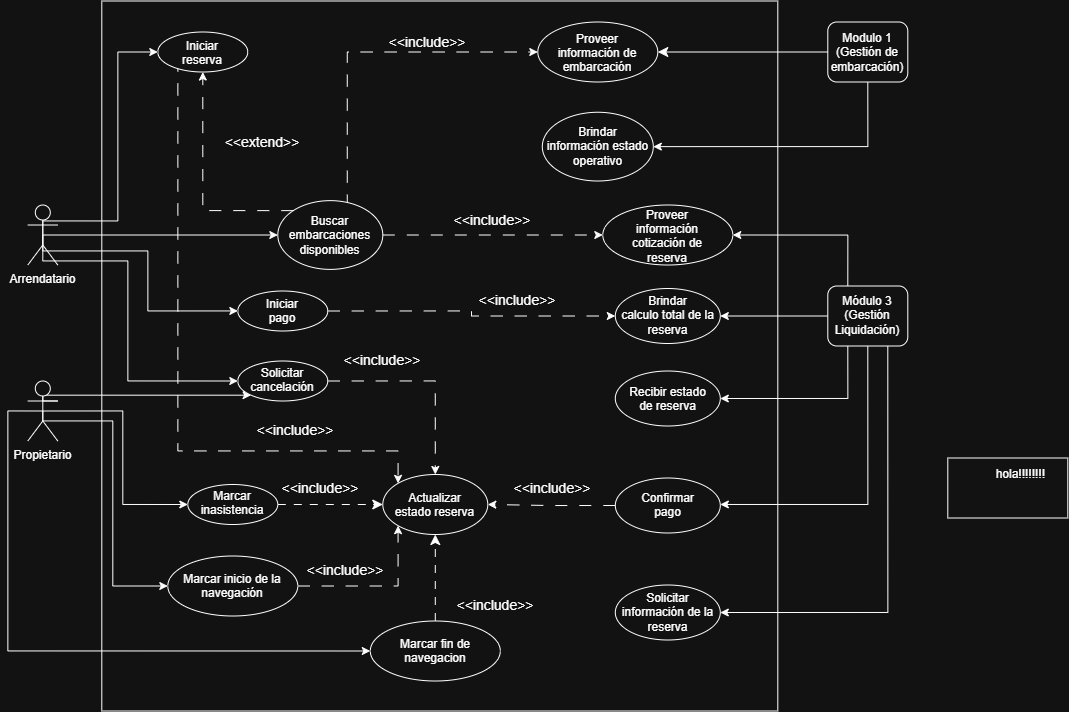

The diagram above was exported from draw.io. Its source (the exported page's mxGraphModel, read from the mxfile embedded in the PNG):
<mxGraphModel dx="1287" dy="709" grid="1" gridSize="10" guides="1" tooltips="1" connect="1" arrows="1" fold="1" page="1" pageScale="1" pageWidth="827" pageHeight="1169" math="0" shadow="0">
  <root>
    <mxCell id="0" />
    <mxCell id="1" parent="0" />
    <mxCell id="wrtPPClnWD1oZcSDWPjJ-1" parent="1" style="rounded=0;whiteSpace=wrap;html=1;" value="" vertex="1">
      <mxGeometry height="710" width="676" x="414" y="320" as="geometry" />
    </mxCell>
    <mxCell id="hw2lP97a5R7Fhjr2Oy1j-34" edge="1" parent="1" source="wrtPPClnWD1oZcSDWPjJ-5" style="edgeStyle=orthogonalEdgeStyle;rounded=0;orthogonalLoop=1;jettySize=auto;html=1;exitX=0.5;exitY=0.5;exitDx=0;exitDy=0;exitPerimeter=0;entryX=0;entryY=0.5;entryDx=0;entryDy=0;" target="wrtPPClnWD1oZcSDWPjJ-20">
      <mxGeometry relative="1" as="geometry" />
    </mxCell>
    <mxCell id="hw2lP97a5R7Fhjr2Oy1j-36" edge="1" parent="1" source="wrtPPClnWD1oZcSDWPjJ-5" style="edgeStyle=orthogonalEdgeStyle;rounded=0;orthogonalLoop=1;jettySize=auto;html=1;exitX=0.5;exitY=0.5;exitDx=0;exitDy=0;exitPerimeter=0;entryX=0;entryY=0.5;entryDx=0;entryDy=0;" target="-qUQT7VMAaKKDc4QPKza-1">
      <mxGeometry relative="1" as="geometry">
        <Array as="points">
          <mxPoint x="355" y="739.94" />
          <mxPoint x="425" y="739.94" />
          <mxPoint x="425" y="905" />
        </Array>
      </mxGeometry>
    </mxCell>
    <mxCell id="hw2lP97a5R7Fhjr2Oy1j-38" edge="1" parent="1" source="wrtPPClnWD1oZcSDWPjJ-5" style="edgeStyle=orthogonalEdgeStyle;rounded=0;orthogonalLoop=1;jettySize=auto;html=1;exitX=0.5;exitY=0.5;exitDx=0;exitDy=0;exitPerimeter=0;entryX=0;entryY=0.5;entryDx=0;entryDy=0;" target="-qUQT7VMAaKKDc4QPKza-3">
      <mxGeometry relative="1" as="geometry">
        <Array as="points">
          <mxPoint x="320.06" y="729.94" />
          <mxPoint x="320.06" y="969.94" />
        </Array>
      </mxGeometry>
    </mxCell>
    <mxCell id="hw2lP97a5R7Fhjr2Oy1j-40" edge="1" parent="1" source="wrtPPClnWD1oZcSDWPjJ-5" style="edgeStyle=orthogonalEdgeStyle;rounded=0;orthogonalLoop=1;jettySize=auto;html=1;exitX=1;exitY=0.3333333333333333;exitDx=0;exitDy=0;exitPerimeter=0;entryX=0;entryY=1;entryDx=0;entryDy=0;" target="wrtPPClnWD1oZcSDWPjJ-22">
      <mxGeometry relative="1" as="geometry">
        <Array as="points">
          <mxPoint x="355" y="719.94" />
          <mxPoint x="355" y="714.18" />
        </Array>
      </mxGeometry>
    </mxCell>
    <mxCell id="wrtPPClnWD1oZcSDWPjJ-5" parent="1" style="shape=umlActor;verticalLabelPosition=bottom;verticalAlign=top;html=1;outlineConnect=0;" value="Propietario" vertex="1">
      <mxGeometry height="60" width="30" x="340" y="700" as="geometry" />
    </mxCell>
    <mxCell id="hw2lP97a5R7Fhjr2Oy1j-16" edge="1" parent="1" source="wrtPPClnWD1oZcSDWPjJ-10" style="edgeStyle=orthogonalEdgeStyle;rounded=0;orthogonalLoop=1;jettySize=auto;html=1;exitX=0.5;exitY=0.5;exitDx=0;exitDy=0;exitPerimeter=0;entryX=0;entryY=0.5;entryDx=0;entryDy=0;" target="wrtPPClnWD1oZcSDWPjJ-13">
      <mxGeometry relative="1" as="geometry">
        <Array as="points">
          <mxPoint x="355" y="539.94" />
          <mxPoint x="430.06" y="539.94" />
          <mxPoint x="430.06" y="371" />
        </Array>
      </mxGeometry>
    </mxCell>
    <mxCell id="hw2lP97a5R7Fhjr2Oy1j-18" edge="1" parent="1" source="wrtPPClnWD1oZcSDWPjJ-10" style="edgeStyle=orthogonalEdgeStyle;rounded=0;orthogonalLoop=1;jettySize=auto;html=1;exitX=0.5;exitY=0.5;exitDx=0;exitDy=0;exitPerimeter=0;entryX=0;entryY=0.5;entryDx=0;entryDy=0;" target="wrtPPClnWD1oZcSDWPjJ-28">
      <mxGeometry relative="1" as="geometry">
        <Array as="points">
          <mxPoint x="460.06" y="569.94" />
          <mxPoint x="460.06" y="629.94" />
          <mxPoint x="550.06" y="629.94" />
        </Array>
      </mxGeometry>
    </mxCell>
    <mxCell id="hw2lP97a5R7Fhjr2Oy1j-20" edge="1" parent="1" source="wrtPPClnWD1oZcSDWPjJ-10" style="edgeStyle=orthogonalEdgeStyle;rounded=0;orthogonalLoop=1;jettySize=auto;html=1;exitX=0.5;exitY=0.5;exitDx=0;exitDy=0;exitPerimeter=0;entryX=0;entryY=0.5;entryDx=0;entryDy=0;" target="wrtPPClnWD1oZcSDWPjJ-22">
      <mxGeometry relative="1" as="geometry">
        <Array as="points">
          <mxPoint x="355" y="579.94" />
          <mxPoint x="440.06" y="579.94" />
          <mxPoint x="440.06" y="699.94" />
        </Array>
      </mxGeometry>
    </mxCell>
    <mxCell id="ZK8R656lOysiVGbWJG9C-5" edge="1" parent="1" source="wrtPPClnWD1oZcSDWPjJ-10" style="edgeStyle=orthogonalEdgeStyle;rounded=0;orthogonalLoop=1;jettySize=auto;html=1;exitX=0.5;exitY=0.5;exitDx=0;exitDy=0;exitPerimeter=0;entryX=0;entryY=0.5;entryDx=0;entryDy=0;" target="lgyQQEWojVZ7C2OadnTE-5">
      <mxGeometry relative="1" as="geometry" />
    </mxCell>
    <mxCell id="wrtPPClnWD1oZcSDWPjJ-10" parent="1" style="shape=umlActor;verticalLabelPosition=bottom;verticalAlign=top;html=1;outlineConnect=0;" value="Arrendatario" vertex="1">
      <mxGeometry height="60" width="30" x="340" y="524.01" as="geometry" />
    </mxCell>
    <mxCell id="hw2lP97a5R7Fhjr2Oy1j-43" edge="1" parent="1" source="wrtPPClnWD1oZcSDWPjJ-13" style="edgeStyle=orthogonalEdgeStyle;rounded=0;orthogonalLoop=1;jettySize=auto;html=1;exitX=0;exitY=1;exitDx=0;exitDy=0;entryX=0;entryY=0;entryDx=0;entryDy=0;dashed=1;dashPattern=12 12;" target="wrtPPClnWD1oZcSDWPjJ-18">
      <mxGeometry relative="1" as="geometry">
        <Array as="points">
          <mxPoint x="490.06" y="385.24" />
          <mxPoint x="490.06" y="769.94" />
          <mxPoint x="710.29" y="769.94" />
        </Array>
      </mxGeometry>
    </mxCell>
    <mxCell id="wrtPPClnWD1oZcSDWPjJ-13" parent="1" style="ellipse;whiteSpace=wrap;html=1;shapeInside=1;" value="Iniciar reserva" vertex="1">
      <mxGeometry height="40" width="90" x="470" y="351" as="geometry" />
    </mxCell>
    <mxCell id="wrtPPClnWD1oZcSDWPjJ-16" parent="1" style="ellipse;whiteSpace=wrap;html=1;shapeInside=1;" value="&lt;div&gt;Brindar calculo total de la reserva&lt;/div&gt;" vertex="1">
      <mxGeometry height="55" width="105" x="927.5" y="607.5" as="geometry" />
    </mxCell>
    <mxCell id="wrtPPClnWD1oZcSDWPjJ-18" parent="1" style="ellipse;whiteSpace=wrap;html=1;shapeInside=1;" value="&lt;div&gt;Actualizar estado reserva&lt;/div&gt;" vertex="1">
      <mxGeometry height="60" width="105" x="695" y="793.5" as="geometry" />
    </mxCell>
    <mxCell id="wrtPPClnWD1oZcSDWPjJ-19" edge="1" parent="1" source="wrtPPClnWD1oZcSDWPjJ-20" style="edgeStyle=orthogonalEdgeStyle;rounded=0;orthogonalLoop=1;jettySize=auto;html=1;exitX=1;exitY=0.5;exitDx=0;exitDy=0;fontSize=12;startSize=8;endSize=8;dashed=1;dashPattern=8 8;" target="wrtPPClnWD1oZcSDWPjJ-18">
      <mxGeometry relative="1" as="geometry">
        <mxPoint x="672.5" y="670" as="targetPoint" />
      </mxGeometry>
    </mxCell>
    <mxCell id="wrtPPClnWD1oZcSDWPjJ-20" parent="1" style="ellipse;whiteSpace=wrap;html=1;shapeInside=1;" value="Marcar inasistencia" vertex="1">
      <mxGeometry height="40" width="90" x="500" y="803.5" as="geometry" />
    </mxCell>
    <mxCell id="hw2lP97a5R7Fhjr2Oy1j-31" edge="1" parent="1" source="wrtPPClnWD1oZcSDWPjJ-22" style="edgeStyle=orthogonalEdgeStyle;rounded=0;orthogonalLoop=1;jettySize=auto;html=1;exitX=1;exitY=0.5;exitDx=0;exitDy=0;entryX=0.5;entryY=0;entryDx=0;entryDy=0;dashed=1;dashPattern=12 12;" target="wrtPPClnWD1oZcSDWPjJ-18">
      <mxGeometry relative="1" as="geometry" />
    </mxCell>
    <mxCell id="wrtPPClnWD1oZcSDWPjJ-22" parent="1" style="ellipse;whiteSpace=wrap;html=1;shapeInside=1;" value="Solicitar cancelación&lt;div&gt;&lt;br&gt;&lt;/div&gt;" vertex="1">
      <mxGeometry height="40" width="90" x="550" y="680" as="geometry" />
    </mxCell>
    <mxCell id="hw2lP97a5R7Fhjr2Oy1j-22" edge="1" parent="1" source="wrtPPClnWD1oZcSDWPjJ-28" style="edgeStyle=orthogonalEdgeStyle;rounded=0;orthogonalLoop=1;jettySize=auto;html=1;exitX=1;exitY=0.5;exitDx=0;exitDy=0;entryX=0;entryY=0.5;entryDx=0;entryDy=0;dashed=1;dashPattern=12 12;" target="wrtPPClnWD1oZcSDWPjJ-16">
      <mxGeometry relative="1" as="geometry" />
    </mxCell>
    <mxCell id="wrtPPClnWD1oZcSDWPjJ-28" parent="1" style="ellipse;whiteSpace=wrap;html=1;shapeInside=1;" value="Iniciar pago" vertex="1">
      <mxGeometry height="40" width="90" x="550" y="610" as="geometry" />
    </mxCell>
    <mxCell id="wrtPPClnWD1oZcSDWPjJ-30" parent="1" style="text;html=1;whiteSpace=wrap;strokeColor=none;fillColor=none;align=center;verticalAlign=middle;rounded=0;fontSize=14;rotation=0;" value="&amp;lt;&amp;lt;include&amp;gt;&amp;gt;" vertex="1">
      <mxGeometry height="20" width="50" x="804.5" y="610" as="geometry" />
    </mxCell>
    <mxCell id="hw2lP97a5R7Fhjr2Oy1j-11" edge="1" parent="1" source="wrtPPClnWD1oZcSDWPjJ-31" style="edgeStyle=orthogonalEdgeStyle;rounded=0;orthogonalLoop=1;jettySize=auto;html=1;exitX=0.5;exitY=1;exitDx=0;exitDy=0;entryX=1;entryY=0.5;entryDx=0;entryDy=0;" target="_GW2NfmF9cA1GV9c54Ck-1">
      <mxGeometry relative="1" as="geometry" />
    </mxCell>
    <mxCell id="wrtPPClnWD1oZcSDWPjJ-31" parent="1" style="rounded=1;whiteSpace=wrap;html=1;" value="Modulo 1 (Gestión de embarcación)" vertex="1">
      <mxGeometry height="60" width="80" x="1140" y="341" as="geometry" />
    </mxCell>
    <mxCell id="wrtPPClnWD1oZcSDWPjJ-32" edge="1" parent="1" source="wrtPPClnWD1oZcSDWPjJ-31" style="edgeStyle=orthogonalEdgeStyle;rounded=0;orthogonalLoop=1;jettySize=auto;html=1;fontSize=12;startSize=8;endSize=8;exitX=0;exitY=0.5;exitDx=0;exitDy=0;entryX=1;entryY=0.5;entryDx=0;entryDy=0;endArrow=classic;endFill=1;startArrow=none;startFill=0;" target="wrtPPClnWD1oZcSDWPjJ-33">
      <mxGeometry relative="1" as="geometry">
        <mxPoint x="1010" y="460" as="sourcePoint" />
        <mxPoint x="1040" y="525" as="targetPoint" />
      </mxGeometry>
    </mxCell>
    <mxCell id="wrtPPClnWD1oZcSDWPjJ-33" parent="1" style="ellipse;whiteSpace=wrap;html=1;shapeInside=1;" value="Proveer información de embarcación" vertex="1">
      <mxGeometry height="60" width="120" x="850" y="341" as="geometry" />
    </mxCell>
    <mxCell id="wrtPPClnWD1oZcSDWPjJ-40" edge="1" parent="1" source="wrtPPClnWD1oZcSDWPjJ-22" style="edgeStyle=orthogonalEdgeStyle;rounded=0;orthogonalLoop=1;jettySize=auto;html=1;innerLoopWaypoints=1;exitX=0.5;exitY=1;exitDx=0;exitDy=0;" target="wrtPPClnWD1oZcSDWPjJ-22">
      <mxGeometry relative="1" as="geometry" />
    </mxCell>
    <mxCell id="wrtPPClnWD1oZcSDWPjJ-41" parent="1" style="text;html=1;whiteSpace=wrap;strokeColor=none;fillColor=none;align=center;verticalAlign=middle;rounded=0;fontSize=14;rotation=0;" value="&amp;lt;&amp;lt;include&amp;gt;&amp;gt;" vertex="1">
      <mxGeometry height="20" width="50" x="608" y="797" as="geometry" />
    </mxCell>
    <mxCell id="BPVG3CxewpzDLQZUYb2Z-2" edge="1" parent="1" source="wrtPPClnWD1oZcSDWPjJ-45" style="edgeStyle=orthogonalEdgeStyle;rounded=0;orthogonalLoop=1;jettySize=auto;html=1;exitX=0.75;exitY=1;exitDx=0;exitDy=0;entryX=1;entryY=0.5;entryDx=0;entryDy=0;" target="BPVG3CxewpzDLQZUYb2Z-1">
      <mxGeometry relative="1" as="geometry" />
    </mxCell>
    <mxCell id="hw2lP97a5R7Fhjr2Oy1j-6" edge="1" parent="1" source="wrtPPClnWD1oZcSDWPjJ-45" style="edgeStyle=orthogonalEdgeStyle;rounded=0;orthogonalLoop=1;jettySize=auto;html=1;exitX=0.5;exitY=1;exitDx=0;exitDy=0;entryX=1;entryY=0.5;entryDx=0;entryDy=0;" target="fKfL4ezXA3LBquyY32X0-1">
      <mxGeometry relative="1" as="geometry">
        <Array as="points">
          <mxPoint x="1180.06" y="823.47" />
        </Array>
      </mxGeometry>
    </mxCell>
    <mxCell id="ZK8R656lOysiVGbWJG9C-2" edge="1" parent="1" source="wrtPPClnWD1oZcSDWPjJ-45" style="edgeStyle=orthogonalEdgeStyle;rounded=0;orthogonalLoop=1;jettySize=auto;html=1;exitX=0.25;exitY=0;exitDx=0;exitDy=0;entryX=1;entryY=0.5;entryDx=0;entryDy=0;" target="wrtPPClnWD1oZcSDWPjJ-48">
      <mxGeometry relative="1" as="geometry" />
    </mxCell>
    <mxCell id="ZK8R656lOysiVGbWJG9C-3" edge="1" parent="1" source="wrtPPClnWD1oZcSDWPjJ-45" style="edgeStyle=orthogonalEdgeStyle;rounded=0;orthogonalLoop=1;jettySize=auto;html=1;exitX=0;exitY=0.5;exitDx=0;exitDy=0;entryX=1;entryY=0.5;entryDx=0;entryDy=0;" target="wrtPPClnWD1oZcSDWPjJ-16">
      <mxGeometry relative="1" as="geometry" />
    </mxCell>
    <mxCell id="ZK8R656lOysiVGbWJG9C-4" edge="1" parent="1" source="wrtPPClnWD1oZcSDWPjJ-45" style="edgeStyle=orthogonalEdgeStyle;rounded=0;orthogonalLoop=1;jettySize=auto;html=1;exitX=0.25;exitY=1;exitDx=0;exitDy=0;entryX=1;entryY=0.5;entryDx=0;entryDy=0;" target="6NtUtXBQnTrp5FlZtDAe-1">
      <mxGeometry relative="1" as="geometry" />
    </mxCell>
    <mxCell id="wrtPPClnWD1oZcSDWPjJ-45" parent="1" style="rounded=1;whiteSpace=wrap;html=1;" value="Módulo 3&lt;div&gt;(Gestión Liquidación)&lt;/div&gt;" vertex="1">
      <mxGeometry height="60" width="80" x="1140" y="605" as="geometry" />
    </mxCell>
    <mxCell id="wrtPPClnWD1oZcSDWPjJ-48" parent="1" style="ellipse;whiteSpace=wrap;html=1;shapeInside=1;" value="Proveer información cotización de reserva" vertex="1">
      <mxGeometry height="60" width="130" x="915" y="524" as="geometry" />
    </mxCell>
    <mxCell id="qSU0S7E6jXfQ6QewrBvi-1" edge="1" parent="1" source="fKfL4ezXA3LBquyY32X0-1" style="edgeStyle=orthogonalEdgeStyle;rounded=0;orthogonalLoop=1;jettySize=auto;html=1;exitX=0;exitY=0.5;exitDx=0;exitDy=0;entryX=1;entryY=0.5;entryDx=0;entryDy=0;dashed=1;dashPattern=12 12;" target="wrtPPClnWD1oZcSDWPjJ-18">
      <mxGeometry relative="1" as="geometry" />
    </mxCell>
    <mxCell id="fKfL4ezXA3LBquyY32X0-1" parent="1" style="ellipse;whiteSpace=wrap;html=1;shapeInside=1;" value="&lt;div&gt;Confirmar pago&lt;/div&gt;" vertex="1">
      <mxGeometry height="55" width="105" x="927.5" y="797" as="geometry" />
    </mxCell>
    <mxCell id="6NtUtXBQnTrp5FlZtDAe-1" parent="1" style="ellipse;whiteSpace=wrap;html=1;shapeInside=1;" value="Recibir estado de reserva" vertex="1">
      <mxGeometry height="55" width="105" x="927.5" y="690" as="geometry" />
    </mxCell>
    <mxCell id="BPVG3CxewpzDLQZUYb2Z-1" parent="1" style="ellipse;whiteSpace=wrap;html=1;shapeInside=1;" value="Solicitar información de la reserva&lt;div&gt;&lt;br/&gt;&lt;/div&gt;" vertex="1">
      <mxGeometry height="55" width="105" x="927.5" y="904" as="geometry" />
    </mxCell>
    <mxCell id="_GW2NfmF9cA1GV9c54Ck-1" parent="1" style="ellipse;whiteSpace=wrap;html=1;shapeInside=1;" value="Brindar información estado operativo" vertex="1">
      <mxGeometry height="68.75" width="111" x="854.5" y="431.25" as="geometry" />
    </mxCell>
    <mxCell id="hw2lP97a5R7Fhjr2Oy1j-9" edge="1" parent="1" source="-qUQT7VMAaKKDc4QPKza-1" style="edgeStyle=orthogonalEdgeStyle;rounded=0;orthogonalLoop=1;jettySize=auto;html=1;exitX=1;exitY=0.5;exitDx=0;exitDy=0;entryX=0;entryY=1;entryDx=0;entryDy=0;dashed=1;dashPattern=12 12;" target="wrtPPClnWD1oZcSDWPjJ-18">
      <mxGeometry relative="1" as="geometry" />
    </mxCell>
    <mxCell id="-qUQT7VMAaKKDc4QPKza-1" parent="1" style="ellipse;whiteSpace=wrap;html=1;shapeInside=1;" value="Marcar inicio de la navegación" vertex="1">
      <mxGeometry height="60" width="130" x="480" y="875" as="geometry" />
    </mxCell>
    <mxCell id="-qUQT7VMAaKKDc4QPKza-3" parent="1" style="ellipse;whiteSpace=wrap;html=1;shapeInside=1;" value="Marcar fin de navegacion" vertex="1">
      <mxGeometry height="60" width="130" x="682.5" y="940" as="geometry" />
    </mxCell>
    <mxCell id="-qUQT7VMAaKKDc4QPKza-7" edge="1" parent="1" source="-qUQT7VMAaKKDc4QPKza-3" style="edgeStyle=orthogonalEdgeStyle;rounded=0;orthogonalLoop=1;jettySize=auto;html=1;exitX=0.5;exitY=0;exitDx=0;exitDy=0;fontSize=12;startSize=8;endSize=8;dashed=1;dashPattern=8 8;entryX=0.5;entryY=1;entryDx=0;entryDy=0;" target="wrtPPClnWD1oZcSDWPjJ-18">
      <mxGeometry relative="1" as="geometry">
        <mxPoint x="700" y="910" as="sourcePoint" />
        <mxPoint x="796" y="947" as="targetPoint" />
      </mxGeometry>
    </mxCell>
    <mxCell id="-qUQT7VMAaKKDc4QPKza-8" parent="1" style="text;html=1;whiteSpace=wrap;strokeColor=none;fillColor=none;align=center;verticalAlign=middle;rounded=0;fontSize=14;rotation=0;" value="&amp;lt;&amp;lt;include&amp;gt;&amp;gt;" vertex="1">
      <mxGeometry height="20" width="50" x="782.5" y="915" as="geometry" />
    </mxCell>
    <mxCell id="-qUQT7VMAaKKDc4QPKza-12" parent="1" style="text;html=1;whiteSpace=wrap;strokeColor=none;fillColor=none;align=center;verticalAlign=middle;rounded=0;fontSize=14;rotation=0;" value="&amp;lt;&amp;lt;include&amp;gt;&amp;gt;" vertex="1">
      <mxGeometry height="20" width="50" x="632.5" y="880" as="geometry" />
    </mxCell>
    <mxCell id="3mT_FKVVvn65aqSqh7TG-2" parent="1" style="text;html=1;whiteSpace=wrap;strokeColor=none;fillColor=none;align=center;verticalAlign=middle;rounded=0;fontSize=14;" value="&amp;lt;&amp;lt;include&amp;gt;&amp;gt;" vertex="1">
      <mxGeometry height="20" width="50" x="715" y="351" as="geometry" />
    </mxCell>
    <mxCell id="mV3SMhqLd6BLe9kEgN4y-1" edge="1" parent="1" source="lgyQQEWojVZ7C2OadnTE-5" style="edgeStyle=orthogonalEdgeStyle;rounded=0;orthogonalLoop=1;jettySize=auto;html=1;dashed=1;dashPattern=12 12;exitX=0;exitY=0;exitDx=0;exitDy=0;" target="wrtPPClnWD1oZcSDWPjJ-13">
      <mxGeometry relative="1" as="geometry" />
    </mxCell>
    <mxCell id="hw2lP97a5R7Fhjr2Oy1j-4" edge="1" parent="1" source="lgyQQEWojVZ7C2OadnTE-5" style="edgeStyle=orthogonalEdgeStyle;rounded=0;orthogonalLoop=1;jettySize=auto;html=1;exitX=1;exitY=0;exitDx=0;exitDy=0;dashed=1;dashPattern=12 12;entryX=0;entryY=0.5;entryDx=0;entryDy=0;" target="wrtPPClnWD1oZcSDWPjJ-33">
      <mxGeometry relative="1" as="geometry">
        <Array as="points">
          <mxPoint x="659.47" y="371" />
        </Array>
      </mxGeometry>
    </mxCell>
    <mxCell id="hw2lP97a5R7Fhjr2Oy1j-8" edge="1" parent="1" source="lgyQQEWojVZ7C2OadnTE-5" style="edgeStyle=orthogonalEdgeStyle;rounded=0;orthogonalLoop=1;jettySize=auto;html=1;exitX=1;exitY=0.5;exitDx=0;exitDy=0;dashed=1;dashPattern=12 12;" target="wrtPPClnWD1oZcSDWPjJ-48">
      <mxGeometry relative="1" as="geometry">
        <Array as="points">
          <mxPoint x="695" y="555" />
        </Array>
      </mxGeometry>
    </mxCell>
    <mxCell id="lgyQQEWojVZ7C2OadnTE-5" parent="1" style="ellipse;whiteSpace=wrap;html=1;shapeInside=1;" value="Buscar embarcaciones disponibles" vertex="1">
      <mxGeometry height="68.75" width="105" x="590" y="519.63" as="geometry" />
    </mxCell>
    <mxCell id="mV3SMhqLd6BLe9kEgN4y-2" parent="1" style="text;html=1;whiteSpace=wrap;strokeColor=none;fillColor=none;align=center;verticalAlign=middle;rounded=0;fontSize=14;rotation=0;" value="&amp;lt;&amp;lt;extend&amp;gt;&amp;gt;" vertex="1">
      <mxGeometry height="20" width="50" x="550" y="451.88" as="geometry" />
    </mxCell>
    <mxCell id="ScmMMyS-N-KMvev3CEpG-2" parent="1" style="text;html=1;whiteSpace=wrap;strokeColor=none;fillColor=none;align=center;verticalAlign=middle;rounded=0;fontSize=14;" value="&amp;lt;&amp;lt;include&amp;gt;&amp;gt;" vertex="1">
      <mxGeometry height="20" width="50" x="780" y="530" as="geometry" />
    </mxCell>
    <mxCell id="hw2lP97a5R7Fhjr2Oy1j-32" parent="1" style="text;html=1;whiteSpace=wrap;strokeColor=none;fillColor=none;align=center;verticalAlign=middle;rounded=0;fontSize=14;rotation=0;" value="&amp;lt;&amp;lt;include&amp;gt;&amp;gt;" vertex="1">
      <mxGeometry height="20" width="50" x="670" y="670" as="geometry" />
    </mxCell>
    <mxCell id="hw2lP97a5R7Fhjr2Oy1j-42" parent="1" style="text;html=1;whiteSpace=wrap;strokeColor=none;fillColor=none;align=center;verticalAlign=middle;rounded=0;fontSize=14;rotation=0;" value="&amp;lt;&amp;lt;include&amp;gt;&amp;gt;" vertex="1">
      <mxGeometry height="20" width="50" x="582.5" y="740" as="geometry" />
    </mxCell>
    <mxCell id="ZK8R656lOysiVGbWJG9C-8" parent="1" style="rounded=0;whiteSpace=wrap;html=1;" value="&lt;span style=&quot;white-space: pre;&quot;&gt;&#09;&lt;/span&gt;hola!!!!!!!!&lt;div&gt;&lt;br&gt;&lt;/div&gt;&lt;div&gt;&lt;br&gt;&lt;/div&gt;" vertex="1">
      <mxGeometry height="60" width="120" x="1260" y="777" as="geometry" />
    </mxCell>
    <mxCell id="qSU0S7E6jXfQ6QewrBvi-2" parent="1" style="text;html=1;whiteSpace=wrap;strokeColor=none;fillColor=none;align=center;verticalAlign=middle;rounded=0;fontSize=14;rotation=0;" value="&amp;lt;&amp;lt;include&amp;gt;&amp;gt;" vertex="1">
      <mxGeometry height="20" width="50" x="840" y="797" as="geometry" />
    </mxCell>
  </root>
</mxGraphModel>